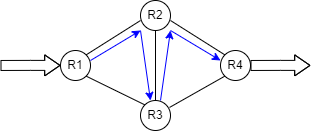

The diagram above was exported from draw.io. Its source (the exported page's mxGraphModel, read from the mxfile embedded in the PNG):
<mxGraphModel dx="1115" dy="1086" grid="1" gridSize="10" guides="1" tooltips="1" connect="1" arrows="1" fold="1" page="1" pageScale="1" pageWidth="827" pageHeight="1169" math="0" shadow="0">
  <root>
    <mxCell id="0" />
    <mxCell id="1" parent="0" />
    <mxCell id="6" style="html=1;exitX=1;exitY=0;exitDx=0;exitDy=0;entryX=0;entryY=0.667;entryDx=0;entryDy=0;entryPerimeter=0;endArrow=none;endFill=0;" parent="1" source="2" target="3" edge="1">
      <mxGeometry relative="1" as="geometry" />
    </mxCell>
    <mxCell id="2" value="R1" style="ellipse;whiteSpace=wrap;html=1;aspect=fixed;" parent="1" vertex="1">
      <mxGeometry x="190" y="70" width="30" height="30" as="geometry" />
    </mxCell>
    <mxCell id="3" value="R2" style="ellipse;whiteSpace=wrap;html=1;aspect=fixed;" parent="1" vertex="1">
      <mxGeometry x="270" y="20" width="30" height="30" as="geometry" />
    </mxCell>
    <mxCell id="4" value="R3" style="ellipse;whiteSpace=wrap;html=1;aspect=fixed;" parent="1" vertex="1">
      <mxGeometry x="270" y="120" width="30" height="30" as="geometry" />
    </mxCell>
    <mxCell id="5" value="R4" style="ellipse;whiteSpace=wrap;html=1;aspect=fixed;" parent="1" vertex="1">
      <mxGeometry x="350" y="70" width="30" height="30" as="geometry" />
    </mxCell>
    <mxCell id="8" style="html=1;endArrow=none;endFill=0;entryX=0;entryY=0;entryDx=0;entryDy=0;" parent="1" target="5" edge="1">
      <mxGeometry relative="1" as="geometry">
        <mxPoint x="300" y="40" as="sourcePoint" />
        <mxPoint x="320" y="85" as="targetPoint" />
      </mxGeometry>
    </mxCell>
    <mxCell id="9" style="html=1;exitX=0.5;exitY=0;exitDx=0;exitDy=0;entryX=0.5;entryY=1;entryDx=0;entryDy=0;endArrow=none;endFill=0;" parent="1" source="4" target="3" edge="1">
      <mxGeometry relative="1" as="geometry">
        <mxPoint x="225.60660171779818" y="84.3933982822017" as="sourcePoint" />
        <mxPoint x="280" y="50.00999999999999" as="targetPoint" />
      </mxGeometry>
    </mxCell>
    <mxCell id="10" style="html=1;endArrow=none;endFill=0;exitX=0.967;exitY=0.232;exitDx=0;exitDy=0;exitPerimeter=0;entryX=0;entryY=1;entryDx=0;entryDy=0;" parent="1" source="4" target="5" edge="1">
      <mxGeometry relative="1" as="geometry">
        <mxPoint x="330" y="130" as="sourcePoint" />
        <mxPoint x="330" y="85" as="targetPoint" />
      </mxGeometry>
    </mxCell>
    <mxCell id="11" style="html=1;endArrow=none;endFill=0;exitX=0;exitY=0;exitDx=0;exitDy=0;entryX=1;entryY=1;entryDx=0;entryDy=0;" parent="1" source="4" target="2" edge="1">
      <mxGeometry relative="1" as="geometry">
        <mxPoint x="308.43568407306464" y="128.3304877622918" as="sourcePoint" />
        <mxPoint x="361.5996788168288" y="101.74028131369084" as="targetPoint" />
      </mxGeometry>
    </mxCell>
    <mxCell id="12" value="" style="shape=flexArrow;endArrow=classic;html=1;endWidth=10;endSize=4.776190476190476;" parent="1" edge="1">
      <mxGeometry width="50" height="50" relative="1" as="geometry">
        <mxPoint x="130" y="84.97" as="sourcePoint" />
        <mxPoint x="190" y="84.89" as="targetPoint" />
        <Array as="points">
          <mxPoint x="160" y="84.89" />
        </Array>
      </mxGeometry>
    </mxCell>
    <mxCell id="13" value="" style="shape=flexArrow;endArrow=classic;html=1;endWidth=10;endSize=4.776190476190476;" parent="1" edge="1">
      <mxGeometry width="50" height="50" relative="1" as="geometry">
        <mxPoint x="380" y="84.97000000000003" as="sourcePoint" />
        <mxPoint x="440" y="84.88999999999999" as="targetPoint" />
        <Array as="points">
          <mxPoint x="410" y="84.89" />
        </Array>
      </mxGeometry>
    </mxCell>
    <mxCell id="19" value="" style="endArrow=classic;html=1;fontSize=8;strokeColor=#0000FF;exitX=1;exitY=0.333;exitDx=0;exitDy=0;exitPerimeter=0;" parent="1" edge="1">
      <mxGeometry width="50" height="50" relative="1" as="geometry">
        <mxPoint x="220" y="79.99000000000001" as="sourcePoint" />
        <mxPoint x="270" y="50" as="targetPoint" />
      </mxGeometry>
    </mxCell>
    <mxCell id="20" value="" style="endArrow=classic;html=1;fontSize=8;strokeColor=#0000FF;entryX=0.333;entryY=0;entryDx=0;entryDy=0;entryPerimeter=0;" parent="1" target="4" edge="1">
      <mxGeometry width="50" height="50" relative="1" as="geometry">
        <mxPoint x="270" y="50" as="sourcePoint" />
        <mxPoint x="280" y="60" as="targetPoint" />
      </mxGeometry>
    </mxCell>
    <mxCell id="22" value="" style="endArrow=classic;html=1;fontSize=8;strokeColor=#0000FF;exitX=1;exitY=0.333;exitDx=0;exitDy=0;exitPerimeter=0;entryX=0;entryY=0.333;entryDx=0;entryDy=0;entryPerimeter=0;" parent="1" target="5" edge="1">
      <mxGeometry width="50" height="50" relative="1" as="geometry">
        <mxPoint x="300" y="50.00000000000001" as="sourcePoint" />
        <mxPoint x="350" y="20.009999999999998" as="targetPoint" />
      </mxGeometry>
    </mxCell>
    <mxCell id="23" value="" style="endArrow=classic;html=1;fontSize=8;strokeColor=#0000FF;" parent="1" edge="1">
      <mxGeometry width="50" height="50" relative="1" as="geometry">
        <mxPoint x="290.01" y="120" as="sourcePoint" />
        <mxPoint x="300" y="50" as="targetPoint" />
      </mxGeometry>
    </mxCell>
  </root>
</mxGraphModel>